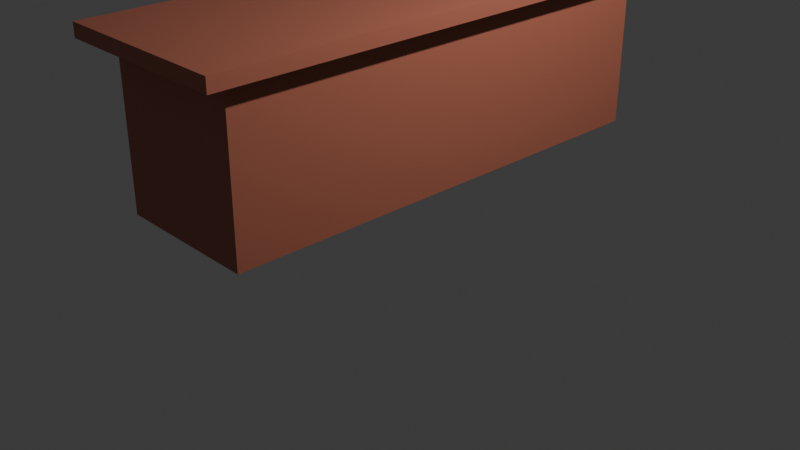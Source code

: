 # Source: escritorio.blend  (saved by Blender 4.0.36; exported with 4.5.12 LTS)
import bpy
from mathutils import Matrix  # noqa: F401  (used for matrix-valued properties, if any)

bpy.ops.wm.read_factory_settings(use_empty=True)
scene = bpy.context.scene
scene.name = 'Scene'

# ---- collections
col_collection = bpy.data.collections.new('Collection'); scene.collection.children.link(col_collection)

# ---- materials (node trees are filled in below, after node groups)
mat_escritorio = bpy.data.materials.new('escritorio')
mat_escritorio.alpha_threshold = 0.0
mat_escritorio.use_transparent_shadow = False
mat_escritorio.roughness = 0.5
mat_escritorio.line_color = (0.0, 0.0, 0.0, 1.0)
mat_tiracosasmain = bpy.data.materials.new('tiracosasMain')
mat_tiracosasmain.use_transparent_shadow = False
mat_tiracosastronco = bpy.data.materials.new('TiracosasTronco')
mat_tiracosastronco.use_transparent_shadow = False

# ---- material node trees
mat_escritorio.use_nodes = True; mat_escritorio.node_tree.nodes.clear()
_N = mat_escritorio.node_tree.nodes; _L = mat_escritorio.node_tree.links
n0 = _N.new('ShaderNodeOutputMaterial'); n0.name = 'Material Output'; n0.location = (300, 300)
n1 = _N.new('ShaderNodeBsdfPrincipled'); n1.name = 'Principled BSDF'; n1.location = (10, 300)
n1.inputs[0].default_value = (0.4477, 0.1433, 0.08944, 1.0)
n1.inputs[3].default_value = 1.45
_L.new(n1.outputs[0], n0.inputs[0])
n0.is_active_output = True
mat_tiracosasmain.use_nodes = True; mat_tiracosasmain.node_tree.nodes.clear()
_N = mat_tiracosasmain.node_tree.nodes; _L = mat_tiracosasmain.node_tree.links
n0 = _N.new('ShaderNodeBsdfPrincipled'); n0.name = 'Principled BSDF'; n0.location = (10, 300)
n0.inputs[0].default_value = (0.09512, 0.09512, 0.09512, 1.0)
n0.inputs[3].default_value = 1.45
n1 = _N.new('ShaderNodeOutputMaterial'); n1.name = 'Material Output'; n1.location = (300, 300)
_L.new(n0.outputs[0], n1.inputs[0])
n1.is_active_output = True
mat_tiracosastronco.use_nodes = True; mat_tiracosastronco.node_tree.nodes.clear()
_N = mat_tiracosastronco.node_tree.nodes; _L = mat_tiracosastronco.node_tree.links
n0 = _N.new('ShaderNodeBsdfPrincipled'); n0.name = 'Principled BSDF'; n0.location = (10, 300)
n0.inputs[0].default_value = (0.4101, 0.4101, 0.4101, 1.0)
n0.inputs[3].default_value = 1.45
n1 = _N.new('ShaderNodeOutputMaterial'); n1.name = 'Material Output'; n1.location = (300, 300)
_L.new(n0.outputs[0], n1.inputs[0])
n1.is_active_output = True

# ---- world
world_world = bpy.data.worlds.new('World'); scene.world = world_world
world_world.use_nodes = True; world_world.node_tree.nodes.clear()
_N = world_world.node_tree.nodes; _L = world_world.node_tree.links
n0 = _N.new('ShaderNodeOutputWorld'); n0.name = 'World Output'; n0.location = (300, 300)
n1 = _N.new('ShaderNodeBackground'); n1.name = 'Background'; n1.location = (10, 300)
n1.inputs[0].default_value = (0.05088, 0.05088, 0.05088, 1.0)
_L.new(n1.outputs[0], n0.inputs[0])
n0.is_active_output = True
world_world.color = (0.05088, 0.05088, 0.05088)
world_world.use_sun_shadow = False
world_world.sun_shadow_jitter_overblur = 0.0

# ---- cameras
cam_camera = bpy.data.cameras.new('Camera')
cam_camera.clip_end = 100.0
cam_camera.ortho_scale = 7.314

# ---- lights
light_light = bpy.data.lights.new('Light', 'POINT')
light_light.transmission_factor = 0.0
light_light.use_soft_falloff = False
light_light.energy = 1000.0
light_light.shadow_soft_size = 0.1
light_light.shadow_maximum_resolution = 0.006
light_light.use_absolute_resolution = True

# ---- meshes
me_cube = bpy.data.meshes.new('Cube')
me_cube.from_pydata([(1.0, 1.0, 1.0), (1.0, -1.0, 1.0), (-1.0, 1.0, 1.0), (-0.8004, 0.8989, -1.0), (-1.0, -1.0, 1.0), (-1.0, 1.0, -1.0), (-1.0, -1.0, -1.0), (1.0, 1.0, -1.0), (1.0, -1.0, -1.0), (-0.8004, -0.9007, -1.0), (0.8004, -0.9007, -1.0), (-1.0, 0.3631, -1.0), (1.0, 0.3631, 1.0), (-1.0, 0.3631, 1.0), (1.0, 0.3631, -1.0), (-0.8004, 0.7968, -1.0), (0.8004, 0.3258, -1.0), (-1.0, -0.3699, -1.0), (1.0, -0.3699, 1.0), (-0.8004, -0.3338, -1.0), (-1.0, -0.3699, 1.0), (1.0, -0.3699, -1.0), (0.0, 1.0, -1.0), (0.0, -1.0, 1.0), (0.0, -1.0, -1.0), (0.0, 1.0, 1.0), (0.0, 0.8989, -1.0), (0.0, -0.9007, -1.0), (0.0, 0.3258, -1.0), (0.0, 0.3631, 1.0), (0.0, -0.3338, -1.0), (0.0, -0.3699, 1.0), (0.8004, 0.8989, -1.0), (0.8004, -0.3338, -1.0), (0.6036, 0.7968, -1.0), (0.6036, -0.3338, -1.0), (-0.8004, -0.3338, -24.01), (-0.8004, -0.9007, -24.01), (0.0, 0.8989, -24.01), (-0.8004, 0.8989, -24.01), (0.0, -0.9007, -24.01), (0.8004, -0.9007, -24.01), (0.8004, 0.3258, -24.01), (0.8004, 0.8989, -24.01), (-0.8004, 0.7968, -24.01), (0.8004, -0.3338, -24.01), (0.6036, 0.7968, -24.01), (0.6036, -0.3338, -24.01)], [], [(31, 20, 4, 23), (24, 23, 4, 6), (11, 13, 2, 5), (21, 18, 1, 8), (22, 25, 0, 7), (19, 9, 6, 17), (26, 3, 5, 22), (27, 10, 8, 24), (16, 32, 7, 14), (33, 16, 14, 21), (3, 15, 11, 5), (7, 0, 12, 14), (17, 20, 13, 11), (25, 2, 13, 29), (6, 4, 20, 17), (10, 33, 21, 8), (15, 19, 17, 11), (14, 12, 18, 21), (29, 13, 20, 31), (12, 29, 31, 18), (15, 28, 30, 19), (0, 25, 29, 12), (30, 28, 34, 35), (9, 27, 24, 6), (32, 26, 22, 7), (5, 2, 25, 22), (8, 1, 23, 24), (18, 31, 23, 1), (9, 19, 36, 37), (27, 9, 37, 40), (32, 16, 42, 43), (35, 34, 46, 47), (34, 15, 44, 46), (28, 15, 34), (19, 30, 35), (47, 45, 41, 40), (38, 43, 42, 46), (46, 42, 45, 47), (39, 38, 46, 44), (36, 47, 40, 37), (33, 10, 41, 45), (15, 3, 39, 44), (3, 26, 38, 39), (19, 35, 47, 36), (16, 33, 45, 42), (10, 27, 40, 41), (26, 32, 43, 38)])
_uv = me_cube.uv_layers.new(name='UVMap')
_uv.uv.foreach_set('vector', [0.461, 0.02738, 0.4176, 0.02738, 0.4176, 0.0, 0.461, 0.0, 0.461, 0.1738, 0.461, 0.08691, 0.5045, 0.08691, 0.5045, 0.1738, 0.4768, 0.2607, 0.4768, 0.1738, 0.5045, 0.1738, 0.5045, 0.2607, 0.4771, 0.3476, 0.4771, 0.2607, 0.5045, 0.2607, 0.5045, 0.3476, 0.461, 0.4346, 0.461, 0.3476, 0.5045, 0.3476, 0.5045, 0.4346, 0.4958, 0.4635, 0.4958, 0.4389, 0.5045, 0.4346, 0.5045, 0.4619, 0.461, 0.5171, 0.4958, 0.5171, 0.5045, 0.5215, 0.461, 0.5215, 0.461, 0.4389, 0.4262, 0.4389, 0.4176, 0.4346, 0.461, 0.4346, 0.4262, 0.4922, 0.4262, 0.5171, 0.4176, 0.5215, 0.4176, 0.4938, 0.4262, 0.4635, 0.4262, 0.4922, 0.4176, 0.4938, 0.4176, 0.4619, 0.4958, 0.5171, 0.4958, 0.5126, 0.5045, 0.4938, 0.5045, 0.5215, 0.4176, 0.3476, 0.4176, 0.2607, 0.4453, 0.2607, 0.4453, 0.3476, 0.445, 0.2607, 0.445, 0.1738, 0.4768, 0.1738, 0.4768, 0.2607, 0.461, 0.08691, 0.4176, 0.08691, 0.4176, 0.05923, 0.461, 0.05923, 0.4176, 0.2607, 0.4176, 0.1738, 0.445, 0.1738, 0.445, 0.2607, 0.4262, 0.4389, 0.4262, 0.4635, 0.4176, 0.4619, 0.4176, 0.4346, 0.4958, 0.5126, 0.4958, 0.4635, 0.5045, 0.4619, 0.5045, 0.4938, 0.4453, 0.3476, 0.4453, 0.2607, 0.4771, 0.2607, 0.4771, 0.3476, 0.461, 0.05923, 0.4176, 0.05923, 0.4176, 0.02738, 0.461, 0.02738, 0.5045, 0.05923, 0.461, 0.05923, 0.461, 0.02738, 0.5045, 0.02738, 0.4958, 0.5126, 0.461, 0.4922, 0.461, 0.4635, 0.4958, 0.4635, 0.5045, 0.08691, 0.461, 0.08691, 0.461, 0.05923, 0.5045, 0.05923, 0.461, 0.4635, 0.461, 0.4922, 0.4348, 0.5126, 0.4348, 0.4635, 0.4958, 0.4389, 0.461, 0.4389, 0.461, 0.4346, 0.5045, 0.4346, 0.4262, 0.5171, 0.461, 0.5171, 0.461, 0.5215, 0.4176, 0.5215, 0.4176, 0.4346, 0.4176, 0.3476, 0.461, 0.3476, 0.461, 0.4346, 0.4176, 0.1738, 0.4176, 0.08691, 0.461, 0.08691, 0.461, 0.1738, 0.5045, 0.02738, 0.461, 0.02738, 0.461, 0.0, 0.5045, 0.0, 0.3885, 0.0, 0.4131, 0.0, 0.4131, 1.0, 0.3885, 1.0, 0.113, 0.0, 0.1478, 0.0, 0.1478, 1.0, 0.113, 1.0, 2.59e-09, 0.0, 0.02491, 0.0, 0.02491, 1.0, 2.59e-09, 1.0, 0.3394, 0.0, 0.3885, 0.0, 0.3885, 1.0, 0.3394, 1.0, 0.2173, 0.0, 0.2784, 0.0, 0.2784, 1.0, 0.2173, 1.0, 0.461, 0.4922, 0.4958, 0.5126, 0.4348, 0.5126, 0.4958, 0.4635, 0.461, 0.4635, 0.4348, 0.4635, 0.513, 0.02464, 0.5045, 0.02464, 0.5045, 0.0, 0.5393, 0.0, 0.5393, 0.0782, 0.5045, 0.0782, 0.5045, 0.0533, 0.513, 0.07377, 0.513, 0.07377, 0.5045, 0.0533, 0.5045, 0.02464, 0.513, 0.02464, 0.5741, 0.0782, 0.5393, 0.0782, 0.513, 0.07377, 0.5741, 0.07377, 0.5741, 0.02464, 0.513, 0.02464, 0.5393, 0.0, 0.5741, 0.0, 0.05357, 0.0, 0.0782, 0.0, 0.0782, 1.0, 0.05357, 1.0, 0.4131, 0.0, 0.4176, 0.0, 0.4176, 1.0, 0.4131, 1.0, 0.1478, 0.0, 0.1826, 0.0, 0.1826, 1.0, 0.1478, 1.0, 0.2784, 0.0, 0.3394, 0.0, 0.3394, 1.0, 0.2784, 1.0, 0.02491, 0.0, 0.05357, 0.0, 0.05357, 1.0, 0.02491, 1.0, 0.0782, 0.0, 0.113, 0.0, 0.113, 1.0, 0.0782, 1.0, 0.1826, 0.0, 0.2173, 0.0, 0.2173, 1.0, 0.1826, 1.0])
me_cube.materials.append(mat_escritorio)
me_cube.use_mirror_vertex_groups = False
me_cube.update()
me_cylinder = bpy.data.meshes.new('Cylinder')
me_cylinder.from_pydata([(0.0, 0.6735, -0.9393), (0.0, 0.3911, -0.6887), (0.5833, 0.3368, -0.9393), (0.3387, 0.1955, -0.6887), (0.5833, -0.3368, -0.9393), (0.3387, -0.1955, -0.6887), (0.0, -0.6735, -0.9393), (0.0, -0.3911, -0.6887), (-0.5833, -0.3368, -0.9393), (-0.3387, -0.1955, -0.6887), (-0.5833, 0.3368, -0.9393), (-0.3387, 0.1955, -0.6887), (0.5833, 0.3368, -0.6887), (0.0, 0.6735, -0.6887), (0.5833, -0.3368, -0.6887), (0.0, -0.6735, -0.6887), (-0.5833, -0.3368, -0.6887), (-0.5833, 0.3368, -0.6887), (0.2369, 0.1368, -0.4698), (-1.642e-08, 0.2735, -0.4698), (0.2369, -0.1368, -0.4698), (-1.642e-08, -0.2735, -0.4698), (-0.2369, -0.1368, -0.4698), (-0.2369, 0.1368, -0.4698), (0.3387, 0.1955, -0.4698), (-1.642e-08, 0.3911, -0.4698), (0.3387, -0.1955, -0.4698), (-1.642e-08, -0.3911, -0.4698), (-0.3387, -0.1955, -0.4698), (-0.3387, 0.1955, -0.4698), (0.2369, 0.1368, 3.031), (-2.848e-07, 0.2735, 3.031), (0.2369, -0.1368, 3.031), (-2.848e-07, -0.2735, 3.031), (-0.2369, -0.1368, 3.031), (-0.2369, 0.1368, 3.031), (0.2983, 0.1722, 3.077), (-2.926e-07, 0.3445, 3.077), (0.2983, -0.1722, 3.077), (-2.926e-07, -0.3445, 3.077), (-0.2983, -0.1722, 3.077), (-0.2983, 0.1722, 3.077), (0.2983, 0.1722, 3.374), (-2.015e-07, 0.3445, 3.374), (0.2983, -0.1722, 3.374), (-2.015e-07, -0.3445, 3.374), (-0.2983, -0.1722, 3.374), (-0.2983, 0.1722, 3.374)], [], [(0, 13, 12, 2), (2, 12, 14, 4), (4, 14, 15, 6), (6, 15, 16, 8), (1, 11, 29, 25), (8, 16, 17, 10), (10, 17, 13, 0), (0, 2, 4, 6, 8, 10), (1, 3, 12, 13), (3, 5, 14, 12), (5, 7, 15, 14), (7, 9, 16, 15), (9, 11, 17, 16), (11, 1, 13, 17), (20, 18, 30, 32), (9, 7, 27, 28), (5, 3, 24, 26), (11, 9, 28, 29), (7, 5, 26, 27), (3, 1, 25, 24), (19, 18, 24, 25), (18, 20, 26, 24), (20, 21, 27, 26), (21, 22, 28, 27), (22, 23, 29, 28), (23, 19, 25, 29), (31, 35, 41, 37), (23, 22, 34, 35), (21, 20, 32, 33), (18, 19, 31, 30), (19, 23, 35, 31), (22, 21, 33, 34), (41, 40, 46, 47), (34, 33, 39, 40), (32, 30, 36, 38), (35, 34, 40, 41), (33, 32, 38, 39), (30, 31, 37, 36), (42, 43, 47, 46, 45, 44), (39, 38, 44, 45), (36, 37, 43, 42), (37, 41, 47, 43), (40, 39, 45, 46), (38, 36, 42, 44)])
me_cylinder.polygons.foreach_set('material_index', [0, 0, 0, 0, 0, 0, 0, 0, 0, 0, 0, 0, 0, 0, 1, 0, 0, 0, 0, 0, 0, 0, 0, 0, 0, 0, 0, 1, 1, 1, 1, 1, 0, 0, 0, 0, 0, 0, 0, 0, 0, 0, 0, 0])
_uv = me_cylinder.uv_layers.new(name='UVMap')
_uv.uv.foreach_set('vector', [1.0, 0.5, 1.0, 1.0, 0.8333, 1.0, 0.8333, 0.5, 0.8333, 0.5, 0.8333, 1.0, 0.6667, 1.0, 0.6667, 0.5, 0.6667, 0.5, 0.6667, 1.0, 0.5, 1.0, 0.5, 0.5, 0.5, 0.5, 0.5, 1.0, 0.3333, 1.0, 0.3333, 0.5, 0.25, 0.3894, 0.1293, 0.3197, 0.1293, 0.3197, 0.25, 0.3894, 0.3333, 0.5, 0.3333, 1.0, 0.1667, 1.0, 0.1667, 0.5, 0.1667, 0.5, 0.1667, 1.0, -8.941e-08, 1.0, -8.941e-08, 0.5, 0.75, 0.49, 0.9578, 0.37, 0.9578, 0.13, 0.75, 0.01, 0.5422, 0.13, 0.5422, 0.37, 0.25, 0.3894, 0.3707, 0.3197, 0.4578, 0.37, 0.25, 0.49, 0.3707, 0.3197, 0.3707, 0.1803, 0.4578, 0.13, 0.4578, 0.37, 0.3707, 0.1803, 0.25, 0.1106, 0.25, 0.01, 0.4578, 0.13, 0.25, 0.1106, 0.1293, 0.1803, 0.04215, 0.13, 0.25, 0.01, 0.1293, 0.1803, 0.1293, 0.3197, 0.04215, 0.37, 0.04215, 0.13, 0.1293, 0.3197, 0.25, 0.3894, 0.25, 0.49, 0.04215, 0.37, 0.3344, 0.2013, 0.3344, 0.2987, 0.3344, 0.2987, 0.3344, 0.2013, 0.1293, 0.1803, 0.25, 0.1106, 0.25, 0.1106, 0.1293, 0.1803, 0.3707, 0.1803, 0.3707, 0.3197, 0.3707, 0.3197, 0.3707, 0.1803, 0.1293, 0.3197, 0.1293, 0.1803, 0.1293, 0.1803, 0.1293, 0.3197, 0.25, 0.1106, 0.3707, 0.1803, 0.3707, 0.1803, 0.25, 0.1106, 0.3707, 0.3197, 0.25, 0.3894, 0.25, 0.3894, 0.3707, 0.3197, 0.25, 0.3475, 0.3344, 0.2987, 0.3707, 0.3197, 0.25, 0.3894, 0.3344, 0.2987, 0.3344, 0.2013, 0.3707, 0.1803, 0.3707, 0.3197, 0.3344, 0.2013, 0.25, 0.1525, 0.25, 0.1106, 0.3707, 0.1803, 0.25, 0.1525, 0.1656, 0.2013, 0.1293, 0.1803, 0.25, 0.1106, 0.1656, 0.2013, 0.1656, 0.2987, 0.1293, 0.3197, 0.1293, 0.1803, 0.1656, 0.2987, 0.25, 0.3475, 0.25, 0.3894, 0.1293, 0.3197, 0.25, 0.3475, 0.1656, 0.2987, 0.1656, 0.2987, 0.25, 0.3475, 0.1656, 0.2987, 0.1656, 0.2013, 0.1656, 0.2013, 0.1656, 0.2987, 0.25, 0.1525, 0.3344, 0.2013, 0.3344, 0.2013, 0.25, 0.1525, 0.3344, 0.2987, 0.25, 0.3475, 0.25, 0.3475, 0.3344, 0.2987, 0.25, 0.3475, 0.1656, 0.2987, 0.1656, 0.2987, 0.25, 0.3475, 0.1656, 0.2013, 0.25, 0.1525, 0.25, 0.1525, 0.1656, 0.2013, 0.1656, 0.2987, 0.1656, 0.2013, 0.1656, 0.2013, 0.1656, 0.2987, 0.1656, 0.2013, 0.25, 0.1525, 0.25, 0.1525, 0.1656, 0.2013, 0.3344, 0.2013, 0.3344, 0.2987, 0.3344, 0.2987, 0.3344, 0.2013, 0.1656, 0.2987, 0.1656, 0.2013, 0.1656, 0.2013, 0.1656, 0.2987, 0.25, 0.1525, 0.3344, 0.2013, 0.3344, 0.2013, 0.25, 0.1525, 0.3344, 0.2987, 0.25, 0.3475, 0.25, 0.3475, 0.3344, 0.2987, 0.3344, 0.2987, 0.25, 0.3475, 0.1656, 0.2987, 0.1656, 0.2013, 0.25, 0.1525, 0.3344, 0.2013, 0.25, 0.1525, 0.3344, 0.2013, 0.3344, 0.2013, 0.25, 0.1525, 0.3344, 0.2987, 0.25, 0.3475, 0.25, 0.3475, 0.3344, 0.2987, 0.25, 0.3475, 0.1656, 0.2987, 0.1656, 0.2987, 0.25, 0.3475, 0.1656, 0.2013, 0.25, 0.1525, 0.25, 0.1525, 0.1656, 0.2013, 0.3344, 0.2013, 0.3344, 0.2987, 0.3344, 0.2987, 0.3344, 0.2013])
me_cylinder.materials.append(mat_tiracosasmain)
me_cylinder.materials.append(mat_tiracosastronco)
me_cylinder.update()

# ---- objects
ob_escritorio = bpy.data.objects.new('escritorio', me_cube)
ob_light = bpy.data.objects.new('Light', light_light)
ob_camera = bpy.data.objects.new('Camera', cam_camera)
ob_tiracosas = bpy.data.objects.new('tiracosas', me_cylinder)

# ---- transforms, parenting, visibility, modifiers, constraints
ob_escritorio.location = (0.0, 0.0, 2.326)
ob_escritorio.scale = (0.9509, 2.778, 0.07137)
ob_escritorio.lock_rotations_4d = False
ob_escritorio.empty_display_type = 'ARROWS'
ob_escritorio.lineart.crease_threshold = 0.0
ob_light.location = (4.076, 1.005, 5.904)
ob_light.rotation_euler = (0.6503, 0.05522, 1.866)
ob_light.lock_rotations_4d = False
ob_light.empty_display_type = 'ARROWS'
ob_light.color = (0.0, 0.0, 0.0, 0.0)
ob_light.lineart.crease_threshold = 0.0
ob_camera.location = (7.359, -6.926, 4.958)
ob_camera.rotation_euler = (1.109, 0.0, 0.8149)
ob_camera.lock_rotations_4d = False
ob_camera.empty_display_type = 'ARROWS'
ob_camera.color = (0.0, 0.0, 0.0, 0.0)
ob_camera.display_type = 'WIRE'
ob_camera.lineart.crease_threshold = 0.0
ob_tiracosas.location = (0.0, -4.751, 1.468)
ob_tiracosas.scale = (0.6097, 0.6097, 0.6097)

# ---- collection membership
col_collection.objects.link(ob_escritorio)
col_collection.objects.link(ob_light)
col_collection.objects.link(ob_camera)
col_collection.objects.link(ob_tiracosas)

# ---- scene / render settings (as saved in the file)
scene.camera = ob_camera
scene.frame_start = 1; scene.frame_end = 250; scene.frame_set(1)
scene.render.engine = 'BLENDER_EEVEE_NEXT'
scene.cycles.sampling_pattern = 'TABULATED_SOBOL'
bpy.context.view_layer.update()
